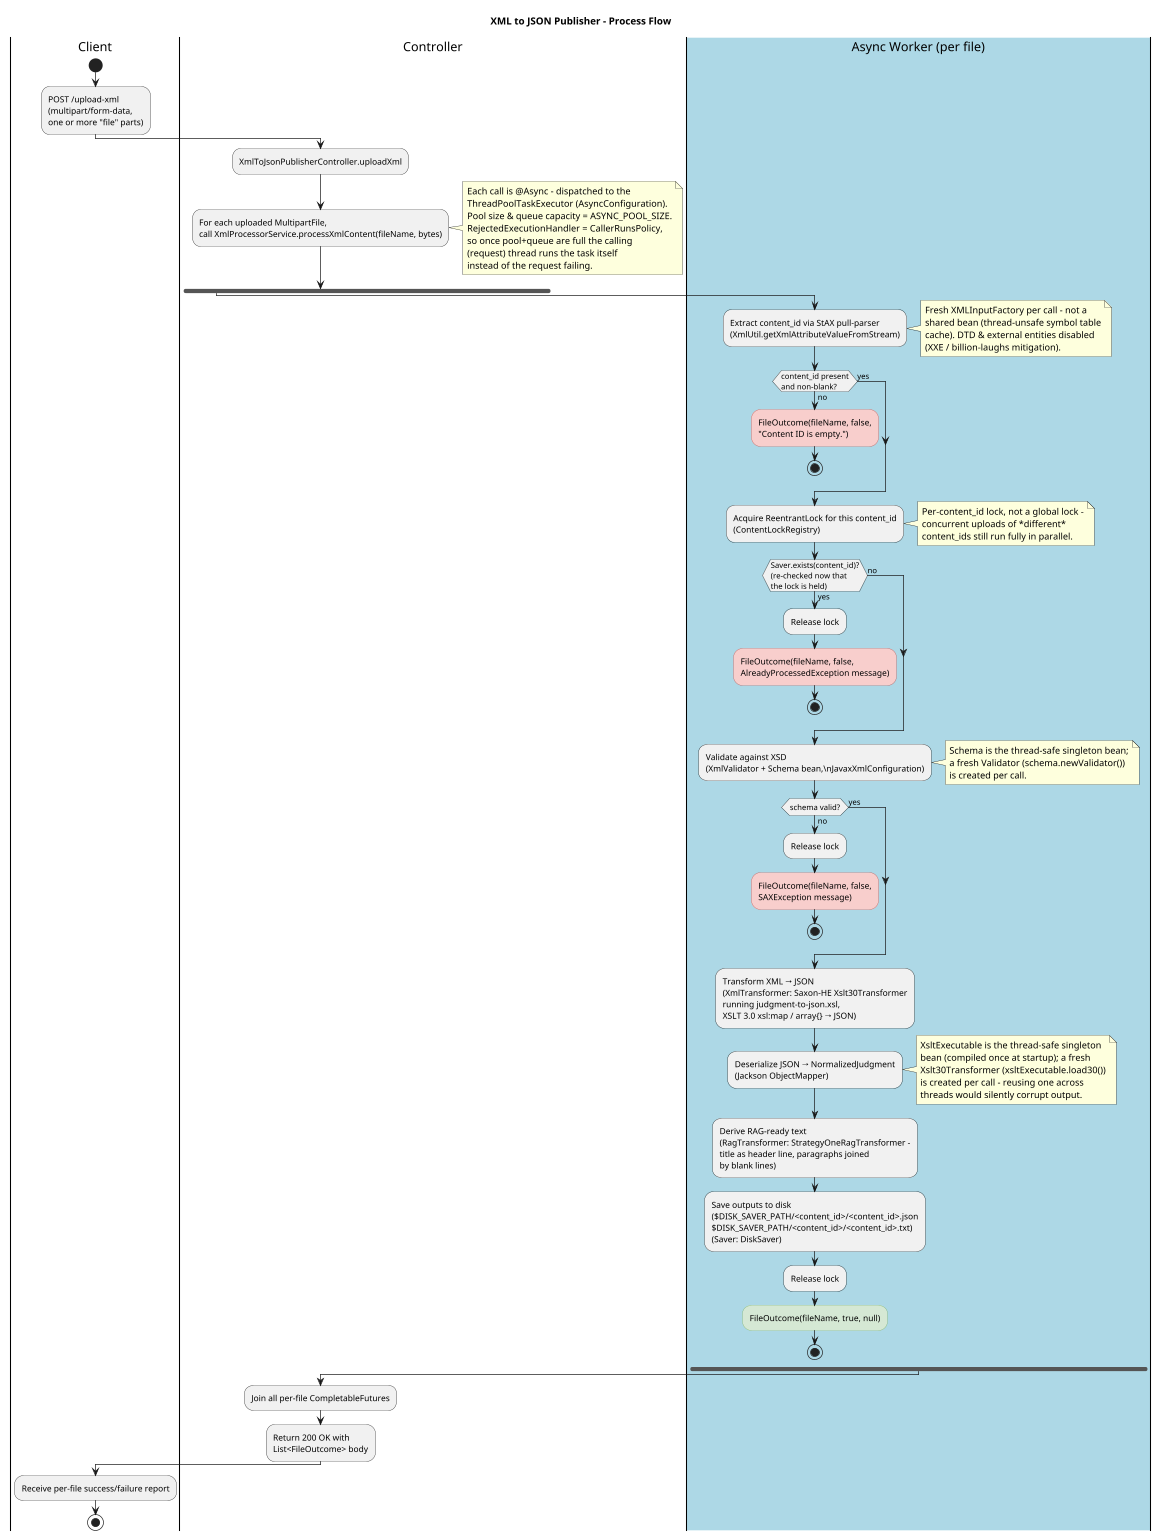

The diagram above was rendered by PlantUML. Its source (embedded in the PNG):
@startuml process-flow
title XML to JSON Publisher - Process Flow

skinparam activity {
  BackgroundColor<<fail>> #F8CECC
  BorderColor<<fail>> #B85450
  BackgroundColor<<ok>> #D5E8D4
  BorderColor<<ok>> #82B366
}

|Client|
start
:POST /upload-xml
(multipart/form-data,
one or more "file" parts);

|Controller|
:XmlToJsonPublisherController.uploadXml;
:For each uploaded MultipartFile,
call XmlProcessorService.processXmlContent(fileName, bytes);
note right
  Each call is @Async - dispatched to the
  ThreadPoolTaskExecutor (AsyncConfiguration).
  Pool size & queue capacity = ASYNC_POOL_SIZE.
  RejectedExecutionHandler = CallerRunsPolicy,
  so once pool+queue are full the calling
  (request) thread runs the task itself
  instead of the request failing.
end note

fork
|#LightBlue|Async Worker (per file)|
:Extract content_id via StAX pull-parser
(XmlUtil.getXmlAttributeValueFromStream);
note right
  Fresh XMLInputFactory per call - not a
  shared bean (thread-unsafe symbol table
  cache). DTD & external entities disabled
  (XXE / billion-laughs mitigation).
end note

if (content_id present\nand non-blank?) then (no)
  :FileOutcome(fileName, false,\n"Content ID is empty.");<<fail>>
  stop
else (yes)
endif

:Acquire ReentrantLock for this content_id
(ContentLockRegistry);
note right
  Per-content_id lock, not a global lock -
  concurrent uploads of *different*
  content_ids still run fully in parallel.
end note

if (Saver.exists(content_id)?\n(re-checked now that\nthe lock is held)) then (yes)
  :Release lock;
  :FileOutcome(fileName, false,\nAlreadyProcessedException message);<<fail>>
  stop
else (no)
endif

:Validate against XSD
(XmlValidator + Schema bean,\nJavaxXmlConfiguration);
note right
  Schema is the thread-safe singleton bean;
  a fresh Validator (schema.newValidator())
  is created per call.
end note

if (schema valid?) then (no)
  :Release lock;
  :FileOutcome(fileName, false,\nSAXException message);<<fail>>
  stop
else (yes)
endif

:Transform XML → JSON
(XmlTransformer: Saxon-HE Xslt30Transformer
running judgment-to-json.xsl,
XSLT 3.0 xsl:map / array{} → JSON);
:Deserialize JSON → NormalizedJudgment
(Jackson ObjectMapper);
note right
  XsltExecutable is the thread-safe singleton
  bean (compiled once at startup); a fresh
  Xslt30Transformer (xsltExecutable.load30())
  is created per call - reusing one across
  threads would silently corrupt output.
end note

:Derive RAG-ready text
(RagTransformer: StrategyOneRagTransformer -
title as header line, paragraphs joined
by blank lines);

:Save outputs to disk
($DISK_SAVER_PATH/<content_id>/<content_id>.json
$DISK_SAVER_PATH/<content_id>/<content_id>.txt)
(Saver: DiskSaver);

:Release lock;
:FileOutcome(fileName, true, null);<<ok>>
stop

end fork

|Controller|
:Join all per-file CompletableFutures;
:Return 200 OK with
List<FileOutcome> body;

|Client|
:Receive per-file success/failure report;
stop

@enduml